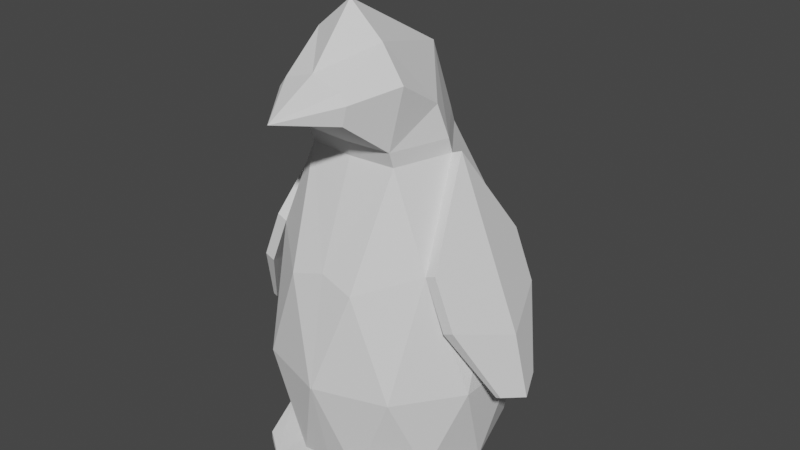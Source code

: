 # Source: penguin.blend  (saved by Blender 2.92.15; exported with 4.5.12 LTS)
import bpy
from mathutils import Matrix  # noqa: F401  (used for matrix-valued properties, if any)

bpy.ops.wm.read_factory_settings(use_empty=True)
scene = bpy.context.scene
scene.name = 'Scene'

# ---- collections
col_collection = bpy.data.collections.new('Collection'); scene.collection.children.link(col_collection)

# ---- world
world_world = bpy.data.worlds.new('World'); scene.world = world_world
world_world.use_nodes = True; world_world.node_tree.nodes.clear()
_N = world_world.node_tree.nodes; _L = world_world.node_tree.links
n0 = _N.new('ShaderNodeOutputWorld'); n0.name = 'World Output'; n0.location = (300, 300)
n1 = _N.new('ShaderNodeBackground'); n1.name = 'Background'; n1.location = (10, 300)
n1.inputs[0].default_value = (0.05088, 0.05088, 0.05088, 1.0)
_L.new(n1.outputs[0], n0.inputs[0])
n0.is_active_output = True
world_world.color = (0.05088, 0.05088, 0.05088)
world_world.use_sun_shadow = False
world_world.sun_shadow_jitter_overblur = 0.0

# ---- meshes
me_icosphere = bpy.data.meshes.new('Icosphere')
me_icosphere.from_pydata([(0.7337, -0.5257, 0.2242), (0.7337, 0.5257, 0.2242), (0.2819, -0.8506, 1.751), (0.2819, 0.8506, 1.751), (0.8999, -1.671e-08, 1.751), (0.4207, -0.309, 0.05878), (0.2731, -0.809, 0.116), (0.8609, 7.225e-08, 0.116), (0.4207, 0.309, 0.05878), (0.2731, 0.809, 0.116), (0.9594, -0.309, 0.9193), (0.9594, 0.309, 0.9193), (0.008295, -1.0, 0.9193), (0.5961, -0.809, 0.9193), (0.5961, 0.809, 0.9193), (0.008295, 1.0, 0.9193), (0.6931, -0.5, 1.914), (0.6931, 0.5, 1.914), (0.3801, -0.4784, 2.661), (0.5276, -8.481e-08, 2.661), (0.1643, 0.5, 2.661), (0.0, -0.8301, 0.1708), (0.0, -0.9955, 0.8983), (0.0, 0.8289, 1.836), (0.0, -0.01761, 0.07241), (0.0, 0.01761, 0.07241), (0.0, 1.37, 0.05868), (0.0, 0.9955, 0.8983), (0.0, -0.8289, 1.836), (0.0, 0.5105, 2.661), (0.0, 0.6202, 2.371), (0.0, -0.5048, 2.661), (0.0, -0.6202, 2.371), (0.0, 0.994, 0.9503), (0.0, 0.9973, 0.9193), (0.0, -0.9973, 0.9193), (0.0, -0.994, 0.9503), (0.0, 0.4457, 0.05616), (0.0, 0.6173, 0.07822), (0.0, -0.6173, 0.07822), (0.0, -0.4457, 0.05616), (0.7773, 0.5, 1.949), (0.9842, -1.811e-08, 1.785), (0.7773, -0.5, 1.949), (0.6118, -8.622e-08, 2.696), (0.8602, 0.5, 1.506), (1.067, -1.671e-08, 1.342), (0.8602, -0.5, 1.506), (0.9444, 0.5, 1.54), (1.151, -1.811e-08, 1.377), (0.9444, -0.5, 1.54), (1.149, 0.2177, 0.9309), (1.239, -2.41e-08, 0.8599), (1.149, -0.2177, 0.9309), (1.186, 0.2177, 0.9459), (1.276, -2.471e-08, 0.8749), (1.186, -0.2177, 0.9459), (0.0, -0.01761, -0.009834), (0.4247, -0.309, -0.02346), (0.0, 0.01761, -0.009834), (0.4247, 0.309, -0.02346), (0.8649, 7.225e-08, 0.03375), (0.05269, -0.05411, 0.0707), (0.05269, 0.05411, 0.0707), (0.05319, -0.05411, -0.01154), (0.05319, 0.05411, -0.01154), (0.05358, -0.405, 0.05052), (0.4216, -0.6599, 0.06139), (0.8618, -0.3509, 0.09582), (0.8658, -0.3509, 0.03637), (0.05408, -0.405, -0.008926), (0.4256, -0.6599, -0.02085), (0.2626, -0.8566, 0.05362), (0.4361, -0.9768, 0.0417), (0.6436, -0.8311, 0.09892), (0.6455, -0.8311, 0.03947), (0.2628, -0.8566, -0.005824), (0.438, -0.9768, -0.01775), (0.3801, -0.5222, 2.787), (0.5276, -0.04375, 2.787), (0.1643, 0.4562, 2.787), (0.0, 0.4667, 2.787), (0.0, -0.5485, 2.787), (0.4823, -0.1235, 3.058), (0.119, 0.2868, 3.344), (0.0, 0.2953, 3.35), (0.4823, -0.4906, 3.287), (0.2899, -0.479, 3.552), (0.0, -0.4683, 3.797), (0.2752, -0.8708, 3.061), (0.0, -0.8786, 3.061), (0.3057, -0.8613, 3.21), (0.2482, -0.8579, 3.289), (0.0, -0.8546, 3.363), (0.0, -1.284, 3.131), (0.0, 1.155, 0.2408), (0.0, 1.154, 0.2362), (0.04286, 1.113, 0.06214), (0.0, 1.07, 0.05374), (0.0, 1.355, 0.05207), (0.0, 1.382, 0.1107), (0.03035, 1.369, 0.05477), (0.0, 1.382, 0.1122)], [], [(24, 62, 5, 40), (0, 5, 7), (25, 37, 8, 63), (0, 7, 10), (21, 6, 12, 22), (1, 9, 14), (0, 10, 13), (22, 12, 35), (27, 34, 15), (1, 14, 11), (2, 16, 18), (17, 41, 48, 45), (19, 17, 20), (17, 3, 20), (31, 32, 18), (28, 2, 18, 32), (18, 16, 19), (17, 19, 44, 41), (11, 17, 4), (11, 14, 17), (14, 3, 17), (35, 12, 36), (13, 16, 2), (13, 10, 16), (10, 4, 16), (14, 15, 3), (14, 9, 15), (12, 13, 2), (12, 6, 13), (6, 0, 13), (10, 11, 4), (10, 7, 11), (7, 1, 11), (8, 9, 1), (27, 15, 95, 96), (7, 8, 1), (62, 24, 57, 64), (39, 6, 21), (40, 5, 6, 39), (5, 0, 6), (8, 37, 38, 9), (15, 34, 33), (20, 30, 29), (12, 2, 28, 36), (15, 9, 97, 95), (8, 7, 61, 60), (3, 23, 30, 20), (15, 33, 23, 3), (42, 41, 44), (43, 42, 44), (19, 16, 43, 44), (43, 16, 47, 50), (50, 47, 53, 56), (47, 46, 52, 53), (42, 43, 50, 49), (16, 4, 46, 47), (4, 17, 45, 46), (41, 42, 49, 48), (53, 52, 55, 56), (52, 51, 54, 55), (45, 48, 54, 51), (48, 49, 55, 54), (46, 45, 51, 52), (49, 50, 56, 55), (61, 58, 60), (64, 57, 59, 65), (62, 64, 70, 66), (63, 8, 60, 65), (25, 63, 65, 59), (58, 64, 65, 60), (61, 7, 68, 69), (68, 67, 73, 74), (70, 71, 77, 76), (5, 62, 66, 67), (64, 58, 71, 70), (7, 5, 67, 68), (58, 61, 69, 71), (74, 73, 77, 75), (73, 72, 76, 77), (66, 70, 76, 72), (71, 69, 75, 77), (69, 68, 74, 75), (67, 66, 72, 73), (18, 19, 79, 78), (19, 20, 80, 79), (31, 18, 78, 82), (20, 29, 81, 80), (80, 81, 85, 84), (78, 79, 83), (79, 80, 84, 83), (78, 83, 86), (84, 85, 88, 87), (83, 84, 87, 86), (86, 87, 92, 91), (78, 86, 91, 89), (82, 78, 89, 90), (87, 88, 93, 92), (89, 91, 94), (92, 93, 94), (91, 92, 94), (90, 89, 94), (95, 97, 101, 102), (96, 95, 102, 100), (9, 38, 98, 97), (99, 26, 101), (101, 26, 100, 102), (97, 98, 99, 101)])
_uv = me_icosphere.uv_layers.new(name='UVMap')
_uv.uv.foreach_set('vector', [0.8156, 0.004488, 0.8102, 0.01379, 0.7727, 0.07873, 0.8378, 0.07873, 0.7273, 0.1575, 0.6818, 0.07873, 0.6364, 0.1575, 0.4571, 0.004488, 0.4349, 0.07873, 0.5, 0.07873, 0.4625, 0.01379, 0.7273, 0.1575, 0.6364, 0.1575, 0.6818, 0.2362, 0.8642, 0.1575, 0.8182, 0.1575, 0.8636, 0.2362, 0.865, 0.2338, 0.5455, 0.1575, 0.4545, 0.1575, 0.5, 0.2362, 0.7273, 0.1575, 0.6818, 0.2362, 0.7727, 0.2362, 0.865, 0.2338, 0.8636, 0.2362, 0.8649, 0.2362, 0.4077, 0.2338, 0.4078, 0.2362, 0.4091, 0.2362, 0.5455, 0.1575, 0.5, 0.2362, 0.5909, 0.2362, 0.8182, 0.3149, 0.7273, 0.3149, 0.7187, 0.3937, 0.5455, 0.3149, 0.5455, 0.3149, 0.5455, 0.3149, 0.5455, 0.3149, 0.5909, 0.3937, 0.5455, 0.3149, 0.5, 0.3937, 0.5455, 0.3149, 0.4545, 0.3149, 0.5, 0.3937, 0.889, 0.3937, 0.8813, 0.363, 0.8313, 0.4057, 0.8657, 0.3149, 0.8182, 0.3149, 0.8313, 0.4057, 0.8813, 0.363, 0.7187, 0.3937, 0.7273, 0.3149, 0.6818, 0.3937, 0.5455, 0.3149, 0.5909, 0.3937, 0.5909, 0.3937, 0.5455, 0.3149, 0.5909, 0.2362, 0.5455, 0.3149, 0.6364, 0.3149, 0.5909, 0.2362, 0.5, 0.2362, 0.5455, 0.3149, 0.5, 0.2362, 0.4545, 0.3149, 0.5455, 0.3149, 0.8649, 0.2362, 0.8636, 0.2362, 0.8651, 0.2386, 0.7727, 0.2362, 0.7273, 0.3149, 0.8182, 0.3149, 0.7727, 0.2362, 0.6818, 0.2362, 0.7273, 0.3149, 0.6818, 0.2362, 0.6364, 0.3149, 0.7273, 0.3149, 0.5, 0.2362, 0.4091, 0.2362, 0.4545, 0.3149, 0.5, 0.2362, 0.4545, 0.1575, 0.4091, 0.2362, 0.8636, 0.2362, 0.7727, 0.2362, 0.8182, 0.3149, 0.8636, 0.2362, 0.8182, 0.1575, 0.7727, 0.2362, 0.8182, 0.1575, 0.7273, 0.1575, 0.7727, 0.2362, 0.6818, 0.2362, 0.5909, 0.2362, 0.6364, 0.3149, 0.6818, 0.2362, 0.6364, 0.1575, 0.5909, 0.2362, 0.6364, 0.1575, 0.5455, 0.1575, 0.5909, 0.2362, 0.5, 0.07873, 0.4545, 0.1575, 0.5455, 0.1575, 0.4077, 0.2338, 0.4091, 0.2362, 0.4091, 0.2362, 0.4077, 0.2338, 0.6364, 0.1575, 0.5909, 0.07873, 0.5455, 0.1575, 0.8102, 0.01379, 0.8156, 0.004488, 0.8156, 0.004488, 0.8102, 0.01379, 0.8464, 0.1086, 0.8182, 0.1575, 0.8642, 0.1575, 0.8378, 0.07873, 0.7727, 0.07873, 0.8182, 0.1575, 0.8464, 0.1086, 0.7727, 0.07873, 0.7273, 0.1575, 0.8182, 0.1575, 0.5, 0.07873, 0.4349, 0.07873, 0.4263, 0.1086, 0.4545, 0.1575, 0.4091, 0.2362, 0.4078, 0.2362, 0.4077, 0.2386, 0.4091, 0.3937, 0.3914, 0.363, 0.3837, 0.3937, 0.8636, 0.2362, 0.8182, 0.3149, 0.8657, 0.3149, 0.8651, 0.2386, 0.4091, 0.2362, 0.4545, 0.1575, 0.4545, 0.1575, 0.4091, 0.2362, 0.5909, 0.07873, 0.6364, 0.1575, 0.6364, 0.1575, 0.5909, 0.07873, 0.4545, 0.3149, 0.4071, 0.3149, 0.3914, 0.363, 0.4091, 0.3937, 0.4091, 0.2362, 0.4077, 0.2386, 0.4071, 0.3149, 0.4545, 0.3149, 0.6364, 0.3149, 0.5455, 0.3149, 0.5909, 0.3937, 0.7273, 0.3149, 0.6364, 0.3149, 0.6818, 0.3937, 0.6818, 0.3937, 0.7273, 0.3149, 0.7273, 0.3149, 0.6818, 0.3937, 0.7273, 0.3149, 0.7273, 0.3149, 0.7273, 0.3149, 0.7273, 0.3149, 0.7273, 0.3149, 0.7273, 0.3149, 0.7273, 0.3149, 0.7273, 0.3149, 0.7273, 0.3149, 0.6364, 0.3149, 0.6364, 0.3149, 0.7273, 0.3149, 0.6364, 0.3149, 0.7273, 0.3149, 0.7273, 0.3149, 0.6364, 0.3149, 0.7273, 0.3149, 0.6364, 0.3149, 0.6364, 0.3149, 0.7273, 0.3149, 0.6364, 0.3149, 0.5455, 0.3149, 0.5455, 0.3149, 0.6364, 0.3149, 0.5455, 0.3149, 0.6364, 0.3149, 0.6364, 0.3149, 0.5455, 0.3149, 0.7273, 0.3149, 0.6364, 0.3149, 0.6364, 0.3149, 0.7273, 0.3149, 0.6364, 0.3149, 0.5455, 0.3149, 0.5455, 0.3149, 0.6364, 0.3149, 0.5455, 0.3149, 0.5455, 0.3149, 0.5455, 0.3149, 0.5455, 0.3149, 0.5455, 0.3149, 0.6364, 0.3149, 0.6364, 0.3149, 0.5455, 0.3149, 0.6364, 0.3149, 0.5455, 0.3149, 0.5455, 0.3149, 0.6364, 0.3149, 0.6364, 0.3149, 0.7273, 0.3149, 0.7273, 0.3149, 0.6364, 0.3149, 0.6364, 0.1575, 0.6818, 0.07873, 0.5909, 0.07873, 0.6443, 0.01379, 0.639, 0.004488, 0.6338, 0.004488, 0.6284, 0.01379, 0.8102, 0.01379, 0.8102, 0.01379, 0.8102, 0.01379, 0.8102, 0.01379, 0.4625, 0.01379, 0.5, 0.07873, 0.5, 0.07873, 0.4625, 0.01379, 0.4571, 0.004488, 0.4625, 0.01379, 0.4625, 0.01379, 0.4571, 0.004488, 0.6818, 0.07873, 0.6443, 0.01379, 0.6284, 0.01379, 0.5909, 0.07873, 0.6364, 0.1575, 0.6364, 0.1575, 0.6364, 0.1575, 0.6364, 0.1575, 0.6364, 0.1575, 0.6818, 0.07873, 0.6818, 0.07873, 0.6364, 0.1575, 0.6443, 0.01379, 0.6818, 0.07873, 0.6818, 0.07873, 0.6443, 0.01379, 0.7727, 0.07873, 0.8102, 0.01379, 0.8102, 0.01379, 0.7727, 0.07873, 0.6443, 0.01379, 0.6818, 0.07873, 0.6818, 0.07873, 0.6443, 0.01379, 0.6364, 0.1575, 0.6818, 0.07873, 0.6818, 0.07873, 0.6364, 0.1575, 0.6818, 0.07873, 0.6364, 0.1575, 0.6364, 0.1575, 0.6818, 0.07873, 0.6364, 0.1575, 0.6818, 0.07873, 0.6818, 0.07873, 0.6364, 0.1575, 0.7727, 0.07873, 0.8102, 0.01379, 0.8102, 0.01379, 0.7727, 0.07873, 0.8102, 0.01379, 0.8102, 0.01379, 0.8102, 0.01379, 0.8102, 0.01379, 0.6818, 0.07873, 0.6364, 0.1575, 0.6364, 0.1575, 0.6818, 0.07873, 0.6364, 0.1575, 0.6364, 0.1575, 0.6364, 0.1575, 0.6364, 0.1575, 0.7727, 0.07873, 0.8102, 0.01379, 0.8102, 0.01379, 0.7727, 0.07873, 0.7187, 0.3937, 0.6818, 0.3937, 0.6818, 0.3937, 0.7187, 0.3937, 0.5909, 0.3937, 0.5, 0.3937, 0.5, 0.3937, 0.5909, 0.3937, 0.889, 0.3937, 0.8313, 0.4057, 0.8313, 0.4057, 0.889, 0.3937, 0.4091, 0.3937, 0.3837, 0.3937, 0.3837, 0.3937, 0.4091, 0.3937, 0.4091, 0.3937, 0.3837, 0.3937, 0.3837, 0.3937, 0.4091, 0.3937, 0.7187, 0.3937, 0.6818, 0.3937, 0.6818, 0.3937, 0.5909, 0.3937, 0.5, 0.3937, 0.5, 0.3937, 0.5909, 0.3937, 0.7187, 0.3937, 0.6818, 0.3937, 0.6818, 0.3937, 0.4091, 0.3937, 0.3837, 0.3937, 0.3837, 0.3937, 0.4488, 0.3937, 0.5909, 0.3937, 0.5, 0.3937, 0.5428, 0.3937, 0.5909, 0.3937, 0.5909, 0.3937, 0.5428, 0.3937, 0.5428, 0.3937, 0.5909, 0.3937, 0.7187, 0.3937, 0.6818, 0.3937, 0.6818, 0.3937, 0.7187, 0.3937, 0.889, 0.3937, 0.8313, 0.4057, 0.8313, 0.4057, 0.889, 0.3937, 0.4488, 0.3937, 0.3837, 0.3937, 0.3837, 0.3937, 0.4488, 0.3937, 0.7187, 0.3937, 0.6818, 0.3937, 0.7187, 0.3937, 0.4488, 0.3937, 0.3837, 0.3937, 0.4488, 0.3937, 0.5909, 0.3937, 0.5428, 0.3937, 0.5909, 0.3937, 0.889, 0.3937, 0.8313, 0.4057, 0.889, 0.3937, 0.4091, 0.2362, 0.4545, 0.1575, 0.4545, 0.1575, 0.4091, 0.2362, 0.4077, 0.2338, 0.4091, 0.2362, 0.4091, 0.2362, 0.4077, 0.2338, 0.4545, 0.1575, 0.4263, 0.1086, 0.4263, 0.1086, 0.4545, 0.1575, 0.4263, 0.1086, 0.4085, 0.1575, 0.4545, 0.1575, 0.4545, 0.1575, 0.4085, 0.1575, 0.4077, 0.2338, 0.4091, 0.2362, 0.4545, 0.1575, 0.4263, 0.1086, 0.4263, 0.1086, 0.4545, 0.1575])
me_icosphere.use_remesh_fix_poles = True
me_icosphere.use_remesh_preserve_attributes = False
me_icosphere.use_mirror_vertex_groups = False
me_icosphere.update()

# ---- objects
ob_icosphere = bpy.data.objects.new('Icosphere', me_icosphere)

# ---- transforms, parenting, visibility, modifiers, constraints
ob_icosphere.location = (0.0, 0.0, 0.0)
ob_icosphere.lineart.crease_threshold = 0.0
_m = ob_icosphere.modifiers.new('Mirror', 'MIRROR')
_m.use_clip = True

# ---- collection membership
col_collection.objects.link(ob_icosphere)

# ---- scene / render settings (as saved in the file)
scene.frame_start = 1; scene.frame_end = 250; scene.frame_set(1)
scene.render.engine = 'BLENDER_EEVEE_NEXT'
scene.cycles.use_denoising = False
scene.cycles.samples = 128
scene.cycles.sampling_pattern = 'TABULATED_SOBOL'
scene.cycles.use_adaptive_sampling = False
scene.cycles.use_light_tree = False
scene.view_settings.view_transform = 'Filmic'
bpy.context.view_layer.update()

# ---- added for rendering (the .blend has no active camera and no usable light): camera, sun
cam_auto = bpy.data.cameras.new('AutoCamera')
cam_auto.lens = 50.0
cam_auto.sensor_width = 36.0
cam_auto.clip_end = 1000.0
ob_auto_camera = bpy.data.objects.new('AutoCamera', cam_auto)
scene.collection.objects.link(ob_auto_camera)
ob_auto_camera.location = (4.91519, -5.84912, 5.81897)
ob_auto_camera.rotation_euler = (1.09748, -7.21219e-08, 0.694738)
scene.camera = ob_auto_camera
light_auto_sun = bpy.data.lights.new('AutoSun', 'SUN')
light_auto_sun.energy = 3.0
light_auto_sun.angle = 0.0523599
ob_auto_sun = bpy.data.objects.new('AutoSun', light_auto_sun)
scene.collection.objects.link(ob_auto_sun)
ob_auto_sun.rotation_euler = (0.872665, 0.174533, 0.523599)
bpy.context.view_layer.update()
